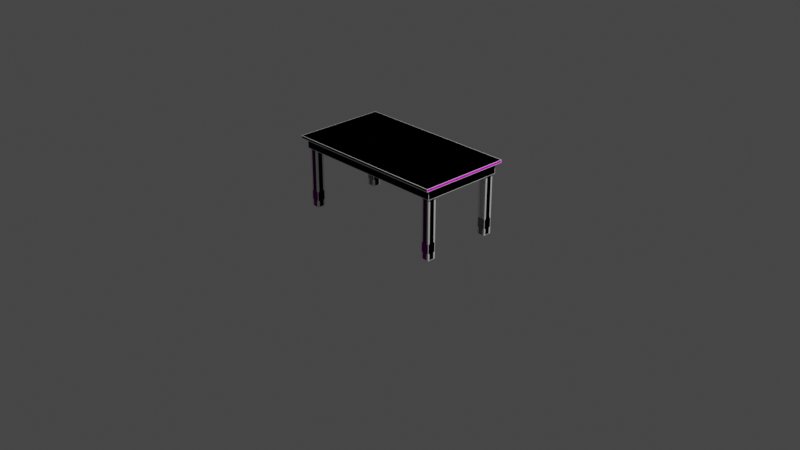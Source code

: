 # Source: dining-table.blend  (saved by Blender 4.1.24; exported with 4.5.12 LTS)
import bpy
from mathutils import Matrix  # noqa: F401  (used for matrix-valued properties, if any)

bpy.ops.wm.read_factory_settings(use_empty=True)
scene = bpy.context.scene
scene.name = 'Scene'

# ---- collections
col_diningtable = bpy.data.collections.new('DiningTable'); scene.collection.children.link(col_diningtable)
col_collision = bpy.data.collections.new('Collision'); col_diningtable.children.link(col_collision)

# ---- images (referenced by path relative to the original .blend; pixels are not part of the script)
import os
ASSET_DIR = os.environ.get("B2B_ASSET_DIR", "")  # directory of the original .blend (textures are referenced by path, not embedded)
HERE = os.path.dirname(os.path.abspath(__file__))  # packed textures are extracted next to this script under _unpacked/

def load_image(name, relpath, width, height, colorspace="sRGB"):
    """Load a texture the original file referenced (path relative to the .blend, or extracted next to this script)."""
    p = next((c for c in (os.path.join(HERE, relpath), os.path.join(ASSET_DIR, relpath)) if relpath and os.path.exists(c)), "")
    if p:
        img = bpy.data.images.load(p, check_existing=True)
        img.name = name
    else:  # same state as the original file: an image datablock whose file is absent (Cycles renders it pink)
        img = bpy.data.images.new(name, width, height)
        img.source = "FILE"
        img.filepath = "//" + (relpath or name)
    img.colorspace_settings.name = colorspace
    return img
img_wood066_1k_normaldx_jpg = load_image('Wood066_1K_NormalDX.jpg', 'Wood066_1K_NormalDX.jpg', 1024, 1024, 'sRGB')
img_wood066_1k_color_jpg = load_image('Wood066_1K_Color.jpg', 'Wood066_1K_Color.jpg', 1024, 1024, 'sRGB')
img_wood066_1k_roughness_jpg = load_image('Wood066_1K_Roughness.jpg', 'Wood066_1K_Roughness.jpg', 1024, 1024, 'sRGB')

# ---- materials (node trees are filled in below, after node groups)
mat_mat_woodvarnished = bpy.data.materials.new('Mat-WoodVarnished')
mat_mat_woodvarnished.use_transparent_shadow = False

# ---- material node trees
mat_mat_woodvarnished.use_nodes = True; mat_mat_woodvarnished.node_tree.nodes.clear()
_N = mat_mat_woodvarnished.node_tree.nodes; _L = mat_mat_woodvarnished.node_tree.links
n0 = _N.new('ShaderNodeBsdfPrincipled'); n0.name = 'Principled BSDF'; n0.location = (10, 300)
n0.distribution = 'GGX'
n0.subsurface_method = 'RANDOM_WALK_SKIN'
n0.inputs[3].default_value = 1.45
n0.inputs[13].default_value = 0.0232
n0.inputs[27].default_value = (0.0, 0.0, 0.0, 1.0)
n0.inputs[28].default_value = 1.0
n1 = _N.new('ShaderNodeOutputMaterial'); n1.name = 'Material Output'; n1.location = (372, 302)
n2 = _N.new('ShaderNodeTexImage'); n2.name = 'Image Texture.001'; n2.location = (-309, -271)
n2.image = img_wood066_1k_normaldx_jpg
n3 = _N.new('ShaderNodeTexImage'); n3.name = 'Image Texture'; n3.location = (-352, 284)
n3.image = img_wood066_1k_color_jpg
n4 = _N.new('ShaderNodeTexImage'); n4.name = 'Image Texture.002'; n4.location = (-567, -19)
n4.image = img_wood066_1k_roughness_jpg
_L.new(n0.outputs[0], n1.inputs[0])
_L.new(n3.outputs[0], n0.inputs[0])
_L.new(n2.outputs[0], n0.inputs[5])
_L.new(n4.outputs[0], n0.inputs[2])
n1.is_active_output = True

# ---- world
world_world = bpy.data.worlds.new('World'); scene.world = world_world
world_world.use_nodes = True; world_world.node_tree.nodes.clear()
_N = world_world.node_tree.nodes; _L = world_world.node_tree.links
n0 = _N.new('ShaderNodeOutputWorld'); n0.name = 'World Output'; n0.location = (300, 300)
n1 = _N.new('ShaderNodeBackground'); n1.name = 'Background'; n1.location = (10, 300)
n1.inputs[0].default_value = (0.05088, 0.05088, 0.05088, 1.0)
_L.new(n1.outputs[0], n0.inputs[0])
n0.is_active_output = True
world_world.color = (0.05088, 0.05088, 0.05088)
world_world.use_sun_shadow = False
world_world.sun_shadow_jitter_overblur = 0.0

# ---- cameras
cam_camera = bpy.data.cameras.new('Camera')
cam_camera.clip_end = 100.0
cam_camera.ortho_scale = 7.314

# ---- lights
light_light = bpy.data.lights.new('Light', 'POINT')
light_light.transmission_factor = 0.0
light_light.energy = 1000.0
light_light.shadow_soft_size = 0.1
light_light.shadow_maximum_resolution = 0.006
light_light.use_absolute_resolution = True

# ---- meshes
me_cube_020 = bpy.data.meshes.new('Cube.020')
me_cube_020.from_pydata([(0.76, 0.34, 0.1697), (0.76, 0.43, 0.1697), (0.85, 0.43, 0.1697), (0.85, 0.34, 0.1697), (0.76, 0.4161, 0.1795), (0.85, 0.4162, 0.1795), (0.8361, 0.43, 0.1795), (0.7739, 0.34, 0.1795), (0.7739, 0.43, 0.1795), (0.85, 0.3539, 0.1795), (0.76, 0.3538, 0.1795), (0.8361, 0.34, 0.1795), (0.7739, 0.43, 0.7526), (0.8361, 0.43, 0.7526), (0.85, 0.4162, 0.7526), (0.85, 0.3539, 0.7526), (0.76, 0.3538, 0.7526), (0.76, 0.4161, 0.7526), (0.7739, 0.34, 0.7526), (0.8361, 0.34, 0.7526), (0.76, 0.43, 0.07835), (0.76, 0.34, 0.07835), (0.85, 0.34, 0.07835), (0.85, 0.43, 0.07835), (0.76, 0.3539, 0.06854), (0.85, 0.3538, 0.06854), (0.8361, 0.34, 0.06854), (0.7739, 0.43, 0.06854), (0.7739, 0.34, 0.06854), (0.85, 0.4161, 0.06854), (0.76, 0.4162, 0.06854), (0.8361, 0.43, 0.06854), (0.7739, 0.34, 0.0003037), (0.8361, 0.34, 0.0003037), (0.85, 0.3538, 0.0003037), (0.85, 0.4161, 0.0003037), (0.76, 0.4162, 0.0003037), (0.76, 0.3539, 0.0003037), (0.7739, 0.43, 0.0003037), (0.8361, 0.43, 0.0003037)], [], [(15, 14, 13, 12, 17, 16, 18, 19), (12, 13, 6, 8), (16, 17, 4, 10), (22, 3, 0, 21), (23, 2, 3, 22), (20, 1, 2, 23), (21, 0, 1, 20), (1, 0, 10, 4), (1, 4, 8), (0, 7, 10), (3, 9, 11), (2, 6, 5), (2, 1, 8, 6), (3, 2, 5, 9), (0, 3, 11, 7), (26, 28, 32, 33), (25, 26, 33, 34), (31, 29, 35, 39), (21, 20, 30, 24), (27, 31, 39, 38), (21, 24, 28), (20, 27, 30), (23, 29, 31), (22, 26, 25), (30, 27, 38, 36), (28, 24, 37, 32), (34, 35, 29, 25), (22, 21, 28, 26), (23, 22, 25, 29), (20, 23, 31, 27), (13, 14, 5, 6), (15, 19, 11, 9), (11, 19, 18, 7), (7, 18, 16, 10), (4, 17, 12, 8), (5, 14, 15, 9), (24, 30, 36, 37), (34, 33, 32, 37, 36, 38, 39, 35)])
_uv = me_cube_020.uv_layers.new(name='UVMap')
_uv.uv.foreach_set('vector', [0.2148, 0.5729, 0.1342, 0.5729, 0.1164, 0.555, 0.1164, 0.4745, 0.1344, 0.4565, 0.215, 0.4565, 0.2328, 0.4744, 0.2328, 0.5549, 0.005849, 0.2007, 0.006876, 0.1236, 0.7645, 0.1266, 0.7631, 0.2085, 0.003929, 0.3024, 0.005515, 0.2252, 0.7633, 0.2359, 0.7662, 0.3182, 0.9056, 0.442, 0.7735, 0.4494, 0.7786, 0.3311, 0.8862, 0.3326, 0.8829, 0.1209, 0.7767, 0.1132, 0.7658, 0.0, 0.9005, 0.003548, 0.8815, 0.2281, 0.777, 0.222, 0.7767, 0.1132, 0.8829, 0.1209, 0.8862, 0.3326, 0.7786, 0.3311, 0.777, 0.222, 0.8815, 0.2281, 0.777, 0.222, 0.7786, 0.3311, 0.7662, 0.3182, 0.7633, 0.2359, 0.777, 0.222, 0.7633, 0.2359, 0.7631, 0.2085, 0.7786, 0.3311, 0.7655, 0.344, 0.7662, 0.3182, 0.7735, 0.4494, 0.7538, 0.4565, 0.7597, 0.4301, 0.7767, 0.1132, 0.7645, 0.1266, 0.7632, 0.1012, 0.7767, 0.1132, 0.777, 0.222, 0.7631, 0.2085, 0.7645, 0.1266, 0.7658, 0.0, 0.7767, 0.1132, 0.7632, 0.1012, 0.7539, 0.0209, 0.7786, 0.3311, 0.7735, 0.4494, 0.7597, 0.4301, 0.7655, 0.344, 0.9148, 0.4236, 0.9011, 0.3437, 0.9842, 0.3348, 0.9949, 0.4049, 0.9238, 0.4456, 0.9148, 0.4236, 0.9949, 0.4049, 1.0, 0.426, 0.8963, 0.1353, 0.8983, 0.1087, 0.9877, 0.1188, 0.9849, 0.1431, 0.8862, 0.3326, 0.8815, 0.2281, 0.8937, 0.2399, 0.8987, 0.3184, 0.8935, 0.2157, 0.8963, 0.1353, 0.9849, 0.1431, 0.9789, 0.2173, 0.8862, 0.3326, 0.8987, 0.3184, 0.9011, 0.3437, 0.8815, 0.2281, 0.8935, 0.2157, 0.8937, 0.2399, 0.8829, 0.1209, 0.8983, 0.1087, 0.8963, 0.1353, 0.9056, 0.442, 0.9148, 0.4236, 0.9238, 0.4456, 0.8937, 0.2399, 0.8935, 0.2157, 0.9789, 0.2173, 0.9786, 0.2401, 0.9011, 0.3437, 0.8987, 0.3184, 0.982, 0.3121, 0.9842, 0.3348, 1.0, 0.03714, 0.9877, 0.1188, 0.8983, 0.1087, 0.9106, 0.02362, 0.9056, 0.442, 0.8862, 0.3326, 0.9011, 0.3437, 0.9148, 0.4236, 0.8829, 0.1209, 0.9005, 0.003548, 0.9106, 0.02362, 0.8983, 0.1087, 0.8815, 0.2281, 0.8829, 0.1209, 0.8963, 0.1353, 0.8935, 0.2157, 0.006876, 0.1236, 0.006985, 0.09917, 0.7632, 0.1012, 0.7645, 0.1266, 0.0, 0.4301, 0.0009057, 0.4042, 0.7597, 0.4301, 0.7538, 0.4565, 0.7597, 0.4301, 0.0009057, 0.4042, 0.003366, 0.327, 0.7655, 0.344, 0.7655, 0.344, 0.003366, 0.327, 0.003929, 0.3024, 0.7662, 0.3182, 0.7633, 0.2359, 0.005515, 0.2252, 0.005849, 0.2007, 0.7631, 0.2085, 0.7632, 0.1012, 0.006985, 0.09917, 0.007299, 0.01802, 0.7539, 0.0209, 0.8987, 0.3184, 0.8937, 0.2399, 0.9786, 0.2401, 0.982, 0.3121, 0.1164, 0.5551, 0.09847, 0.5729, 0.01797, 0.5729, 0.0, 0.5549, 0.0, 0.4743, 0.01793, 0.4565, 0.09843, 0.4565, 0.1164, 0.4745])
me_cube_020.materials.append(mat_mat_woodvarnished)
me_cube_020.update()
me_cube_019 = bpy.data.meshes.new('Cube.019')
me_cube_019.from_pydata([(-0.8501, -0.4305, 0.6417), (-0.9006, -0.4996, 0.7801), (-0.8501, 0.4313, 0.6417), (-0.9006, 0.5004, 0.7801), (0.8488, -0.4305, 0.6417), (0.8994, -0.4996, 0.7801), (0.8488, 0.4313, 0.6417), (0.8994, 0.5004, 0.7801), (-0.9006, -0.4996, 0.753), (-0.9006, 0.5004, 0.753), (0.8994, 0.5004, 0.753), (0.8994, -0.4996, 0.753), (-0.867, 0.4483, 0.7506), (0.8658, 0.4483, 0.7506), (0.8658, -0.4475, 0.7506), (-0.867, -0.4475, 0.7506), (-0.867, 0.4483, 0.6417), (-0.867, -0.4475, 0.6417), (0.8658, 0.4483, 0.6417), (0.8658, -0.4475, 0.6417), (-0.8501, 0.4313, 0.7522), (-0.8501, -0.4305, 0.7522), (0.8488, 0.4313, 0.7522), (0.8488, -0.4305, 0.7522)], [], [(8, 1, 3, 9), (9, 3, 7, 10), (10, 7, 5, 11), (11, 5, 1, 8), (6, 4, 23, 22), (7, 3, 1, 5), (14, 11, 8, 15), (13, 10, 11, 14), (12, 9, 10, 13), (15, 8, 9, 12), (17, 15, 12, 16), (16, 12, 13, 18), (18, 13, 14, 19), (19, 14, 15, 17), (2, 0, 17, 16), (6, 2, 16, 18), (4, 6, 18, 19), (0, 4, 19, 17), (20, 22, 23, 21), (0, 2, 20, 21), (4, 0, 21, 23), (2, 6, 22, 20)])
_uv = me_cube_019.uv_layers.new(name='UVMap')
_uv.uv.foreach_set('vector', [0.5096, -1.75, 1.062, -1.75, 1.062, -0.6249, 0.5096, -0.6249, 0.5096, -0.6249, 1.062, -0.6249, 1.062, 0.5, 0.5096, 0.5, 0.5096, 0.5, 1.062, 0.5, 1.062, 1.625, 0.5096, 1.625, 0.5096, 1.625, 1.062, 1.625, 1.062, 2.75, 0.5096, 2.75, -0.07343, 0.5213, -0.07343, 1.604, -0.07343, 1.604, -0.07343, 0.5213, 1.062, 0.5, 2.187, 0.5, 2.187, 1.625, 1.062, 1.625, 0.4592, 1.625, 0.5096, 1.625, 0.5096, 2.75, 0.4592, 2.75, 0.4592, 0.5, 0.5096, 0.5, 0.5096, 1.625, 0.4592, 1.625, 0.4592, -0.6249, 0.5096, -0.6249, 0.5096, 0.5, 0.4592, 0.5, 0.4592, -1.75, 0.5096, -1.75, 0.5096, -0.6249, 0.4592, -0.6249, -0.06243, -1.75, 0.4592, -1.75, 0.4592, -0.6249, -0.06243, -0.6249, -0.06243, -0.6249, 0.4592, -0.6249, 0.4592, 0.5, -0.06243, 0.5, -0.06243, 0.5, 0.4592, 0.5, 0.4592, 1.625, -0.06243, 1.625, -0.06243, 1.625, 0.4592, 1.625, 0.4592, 2.75, -0.06243, 2.75, -1.176, 0.5213, -1.176, 1.604, -1.187, 1.625, -1.187, 0.5, -0.07343, 0.5213, -1.176, 0.5213, -1.187, 0.5, -0.06243, 0.5, -0.07343, 1.604, -0.07343, 0.5213, -0.06243, 0.5, -0.06243, 1.625, -1.176, 1.604, -0.07343, 1.604, -0.06243, 1.625, -1.187, 1.625, -1.176, 0.5213, -0.07343, 0.5213, -0.07343, 1.604, -1.176, 1.604, -1.176, 1.604, -1.176, 0.5213, -1.176, 0.5213, -1.176, 1.604, -0.07343, 1.604, -1.176, 1.604, -1.176, 1.604, -0.07343, 1.604, -1.176, 0.5213, -0.07343, 0.5213, -0.07343, 0.5213, -1.176, 0.5213])
me_cube_019.materials.append(mat_mat_woodvarnished)
me_cube_019.update()
me_cube = bpy.data.meshes.new('Cube')
me_cube.from_pydata([(-0.9006, -0.4996, 0.7508), (-0.9006, -0.4996, 0.7801), (-0.9006, 0.5004, 0.7508), (-0.9006, 0.5004, 0.7801), (0.8987, -0.4996, 0.7508), (0.8987, -0.4996, 0.7801), (0.8987, 0.5004, 0.7508), (0.8987, 0.5004, 0.7801)], [], [(0, 1, 3, 2), (2, 3, 7, 6), (6, 7, 5, 4), (4, 5, 1, 0), (2, 6, 4, 0), (7, 3, 1, 5)])
_uv = me_cube.uv_layers.new(name='UVMap')
_uv.uv.foreach_set('vector', [0.375, 0.0, 0.625, 0.0, 0.625, 0.25, 0.375, 0.25, 0.375, 0.25, 0.625, 0.25, 0.625, 0.5, 0.375, 0.5, 0.375, 0.5, 0.625, 0.5, 0.625, 0.75, 0.375, 0.75, 0.375, 0.75, 0.625, 0.75, 0.625, 1.0, 0.375, 1.0, 0.125, 0.5, 0.375, 0.5, 0.375, 0.75, 0.125, 0.75, 0.625, 0.5, 0.875, 0.5, 0.875, 0.75, 0.625, 0.75])
me_cube.update()
me_cube_001 = bpy.data.meshes.new('Cube.001')
me_cube_001.from_pydata([(-0.867, -0.4475, 0.6419), (-0.867, -0.4475, 0.758), (-0.867, 0.4483, 0.6419), (-0.867, 0.4483, 0.758), (0.8658, -0.4475, 0.6419), (0.8658, -0.4475, 0.758), (0.8658, 0.4483, 0.6419), (0.8658, 0.4483, 0.758)], [], [(0, 1, 3, 2), (2, 3, 7, 6), (6, 7, 5, 4), (4, 5, 1, 0), (2, 6, 4, 0), (7, 3, 1, 5)])
_uv = me_cube_001.uv_layers.new(name='UVMap')
_uv.uv.foreach_set('vector', [0.375, 0.0, 0.625, 0.0, 0.625, 0.25, 0.375, 0.25, 0.375, 0.25, 0.625, 0.25, 0.625, 0.5, 0.375, 0.5, 0.375, 0.5, 0.625, 0.5, 0.625, 0.75, 0.375, 0.75, 0.375, 0.75, 0.625, 0.75, 0.625, 1.0, 0.375, 1.0, 0.125, 0.5, 0.375, 0.5, 0.375, 0.75, 0.125, 0.75, 0.625, 0.5, 0.875, 0.5, 0.875, 0.75, 0.625, 0.75])
me_cube_001.update()
me_cube_003 = bpy.data.meshes.new('Cube.003')
me_cube_003.from_pydata([(-0.85, -0.43, 0.005368), (-0.85, -0.43, 0.6696), (-0.85, -0.34, 0.005368), (-0.85, -0.34, 0.6696), (-0.76, -0.43, 0.005368), (-0.76, -0.43, 0.6696), (-0.76, -0.34, 0.005368), (-0.76, -0.34, 0.6696)], [], [(0, 1, 3, 2), (2, 3, 7, 6), (6, 7, 5, 4), (4, 5, 1, 0), (2, 6, 4, 0), (7, 3, 1, 5)])
_uv = me_cube_003.uv_layers.new(name='UVMap')
_uv.uv.foreach_set('vector', [0.375, 0.0, 0.625, 0.0, 0.625, 0.25, 0.375, 0.25, 0.375, 0.25, 0.625, 0.25, 0.625, 0.5, 0.375, 0.5, 0.375, 0.5, 0.625, 0.5, 0.625, 0.75, 0.375, 0.75, 0.375, 0.75, 0.625, 0.75, 0.625, 1.0, 0.375, 1.0, 0.125, 0.5, 0.375, 0.5, 0.375, 0.75, 0.125, 0.75, 0.625, 0.5, 0.875, 0.5, 0.875, 0.75, 0.625, 0.75])
me_cube_003.update()
me_cube_004 = bpy.data.meshes.new('Cube.004')
me_cube_004.from_pydata([(-0.85, -0.43, 0.005368), (-0.85, -0.43, 0.6696), (-0.85, -0.34, 0.005368), (-0.85, -0.34, 0.6696), (-0.76, -0.43, 0.005368), (-0.76, -0.43, 0.6696), (-0.76, -0.34, 0.005368), (-0.76, -0.34, 0.6696)], [], [(0, 1, 3, 2), (2, 3, 7, 6), (6, 7, 5, 4), (4, 5, 1, 0), (2, 6, 4, 0), (7, 3, 1, 5)])
_uv = me_cube_004.uv_layers.new(name='UVMap')
_uv.uv.foreach_set('vector', [0.375, 0.0, 0.625, 0.0, 0.625, 0.25, 0.375, 0.25, 0.375, 0.25, 0.625, 0.25, 0.625, 0.5, 0.375, 0.5, 0.375, 0.5, 0.625, 0.5, 0.625, 0.75, 0.375, 0.75, 0.375, 0.75, 0.625, 0.75, 0.625, 1.0, 0.375, 1.0, 0.125, 0.5, 0.375, 0.5, 0.375, 0.75, 0.125, 0.75, 0.625, 0.5, 0.875, 0.5, 0.875, 0.75, 0.625, 0.75])
me_cube_004.update()
me_cube_005 = bpy.data.meshes.new('Cube.005')
me_cube_005.from_pydata([(-0.85, -0.43, 0.005368), (-0.85, -0.43, 0.6696), (-0.85, -0.34, 0.005368), (-0.85, -0.34, 0.6696), (-0.76, -0.43, 0.005368), (-0.76, -0.43, 0.6696), (-0.76, -0.34, 0.005368), (-0.76, -0.34, 0.6696)], [], [(0, 1, 3, 2), (2, 3, 7, 6), (6, 7, 5, 4), (4, 5, 1, 0), (2, 6, 4, 0), (7, 3, 1, 5)])
_uv = me_cube_005.uv_layers.new(name='UVMap')
_uv.uv.foreach_set('vector', [0.375, 0.0, 0.625, 0.0, 0.625, 0.25, 0.375, 0.25, 0.375, 0.25, 0.625, 0.25, 0.625, 0.5, 0.375, 0.5, 0.375, 0.5, 0.625, 0.5, 0.625, 0.75, 0.375, 0.75, 0.375, 0.75, 0.625, 0.75, 0.625, 1.0, 0.375, 1.0, 0.125, 0.5, 0.375, 0.5, 0.375, 0.75, 0.125, 0.75, 0.625, 0.5, 0.875, 0.5, 0.875, 0.75, 0.625, 0.75])
me_cube_005.update()
me_cube_006 = bpy.data.meshes.new('Cube.006')
me_cube_006.from_pydata([(-0.85, -0.43, 0.005368), (-0.85, -0.43, 0.6696), (-0.85, -0.34, 0.005368), (-0.85, -0.34, 0.6696), (-0.76, -0.43, 0.005368), (-0.76, -0.43, 0.6696), (-0.76, -0.34, 0.005368), (-0.76, -0.34, 0.6696)], [], [(0, 1, 3, 2), (2, 3, 7, 6), (6, 7, 5, 4), (4, 5, 1, 0), (2, 6, 4, 0), (7, 3, 1, 5)])
_uv = me_cube_006.uv_layers.new(name='UVMap')
_uv.uv.foreach_set('vector', [0.375, 0.0, 0.625, 0.0, 0.625, 0.25, 0.375, 0.25, 0.375, 0.25, 0.625, 0.25, 0.625, 0.5, 0.375, 0.5, 0.375, 0.5, 0.625, 0.5, 0.625, 0.75, 0.375, 0.75, 0.375, 0.75, 0.625, 0.75, 0.625, 1.0, 0.375, 1.0, 0.125, 0.5, 0.375, 0.5, 0.375, 0.75, 0.125, 0.75, 0.625, 0.5, 0.875, 0.5, 0.875, 0.75, 0.625, 0.75])
me_cube_006.update()

# ---- objects
ob_light = bpy.data.objects.new('Light', light_light)
ob_camera = bpy.data.objects.new('Camera', cam_camera)
ob_tablelegs = bpy.data.objects.new('TableLegs', me_cube_020)
ob_diningtable = bpy.data.objects.new('DiningTable', me_cube_019)
ob_ucx_diningtable = bpy.data.objects.new('UCX_DiningTable', me_cube)
ob_ucx_diningtable_001 = bpy.data.objects.new('UCX_DiningTable.001', me_cube_001)
ob_ucs_tableleg_001 = bpy.data.objects.new('UCS_TableLeg.001', me_cube_003)
ob_ucs_tableleg_002 = bpy.data.objects.new('UCS_TableLeg.002', me_cube_004)
ob_ucs_tableleg_003 = bpy.data.objects.new('UCS_TableLeg.003', me_cube_005)
ob_ucs_tableleg_004 = bpy.data.objects.new('UCS_TableLeg.004', me_cube_006)

# ---- transforms, parenting, visibility, modifiers, constraints
ob_light.location = (4.076, 1.005, 5.904)
ob_light.rotation_euler = (0.6503, 0.05522, 1.866)
ob_light.lock_rotations_4d = False
ob_light.empty_display_type = 'ARROWS'
ob_light.color = (0.0, 0.0, 0.0, 0.0)
ob_light.lineart.crease_threshold = 0.0
ob_camera.location = (7.359, -6.926, 4.958)
ob_camera.rotation_euler = (1.109, 0.0, 0.8149)
ob_camera.lock_rotations_4d = False
ob_camera.empty_display_type = 'ARROWS'
ob_camera.color = (0.0, 0.0, 0.0, 0.0)
ob_camera.display_type = 'WIRE'
ob_camera.lineart.crease_threshold = 0.0
ob_tablelegs.parent = ob_diningtable
ob_tablelegs.location = (0.0, 0.0, 0.0)
_m = ob_tablelegs.modifiers.new('Mirror', 'MIRROR')
_m.use_axis = (True, True, False)
_m.offset_u = 0.525
_m.offset_v = -0.2
_m = ob_tablelegs.modifiers.new('Bevel', 'BEVEL')
_m.width = 0.008
_m.width_pct = 0.008
_m.segments = 3
ob_diningtable.location = (0.0, 0.0, 0.0)
_m = ob_diningtable.modifiers.new('Bevel', 'BEVEL')
_m.width = 0.005
_m.width_pct = 0.005
_m.segments = 6
ob_ucx_diningtable.location = (0.0, 0.0, 0.0)
ob_ucx_diningtable_001.location = (0.0, 0.0, 0.0)
ob_ucs_tableleg_001.location = (0.0, 0.77, -0.005064)
ob_ucs_tableleg_002.location = (0.0, 2.98e-08, -0.005064)
ob_ucs_tableleg_003.location = (1.61, 2.98e-08, -0.005064)
ob_ucs_tableleg_004.location = (1.61, 0.77, -0.005064)

# ---- collection membership
scene.collection.objects.link(ob_light)
scene.collection.objects.link(ob_camera)
col_diningtable.objects.link(ob_tablelegs)
col_diningtable.objects.link(ob_diningtable)
col_collision.objects.link(ob_ucx_diningtable)
col_collision.objects.link(ob_ucx_diningtable_001)
col_collision.objects.link(ob_ucs_tableleg_001)
col_collision.objects.link(ob_ucs_tableleg_002)
col_collision.objects.link(ob_ucs_tableleg_003)
col_collision.objects.link(ob_ucs_tableleg_004)

# ---- scene / render settings (as saved in the file)
scene.camera = ob_camera
scene.frame_start = 1; scene.frame_end = 250; scene.frame_set(1)
scene.render.engine = 'BLENDER_EEVEE_NEXT'
scene.cycles.sampling_pattern = 'TABULATED_SOBOL'
scene.eevee.ray_tracing_options.trace_max_roughness = 0.0
scene.view_settings.view_transform = 'Filmic'
bpy.context.view_layer.update()
